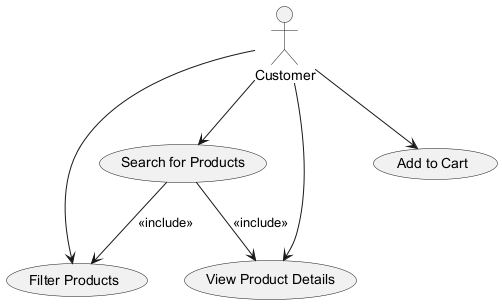

The diagram above was rendered by PlantUML. Its source (embedded in the PNG):
@startuml
actor Customer

usecase "Search for Products" as UC1
usecase "Filter Products" as UC2
usecase "View Product Details" as UC3
usecase "Add to Cart" as UC4

Customer --> UC1
Customer --> UC2
Customer --> UC3
Customer --> UC4

UC1 --> UC2 : <<include>>
UC1 --> UC3 : <<include>>
@enduml